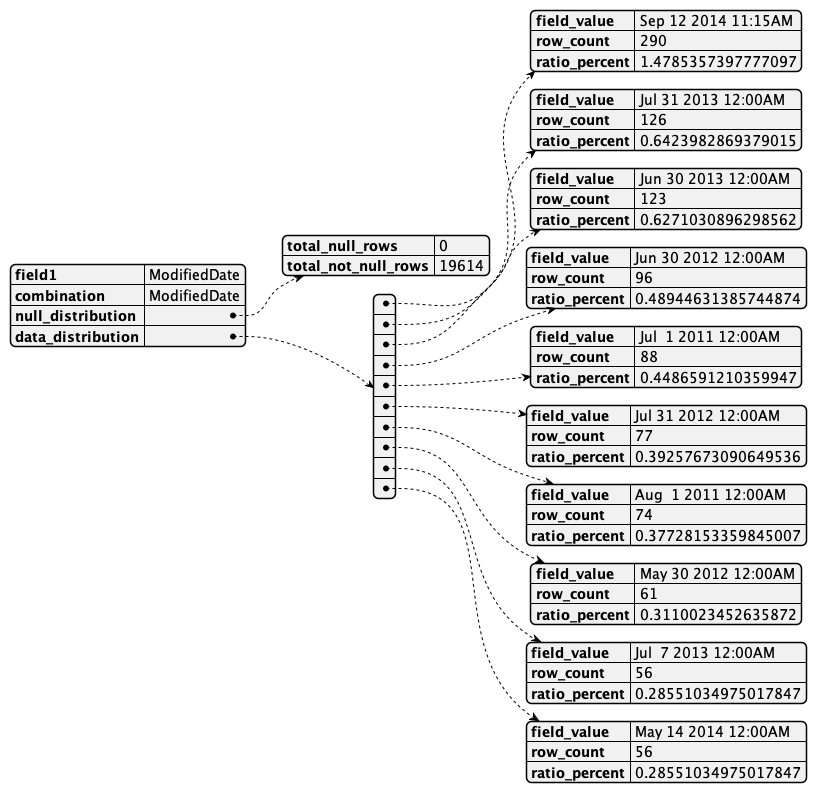

The diagram above was rendered by PlantUML. Its source (embedded in the PNG):
@startjson
{
    "field1": "ModifiedDate",
    "combination": "ModifiedDate",
    "null_distribution": {
        "total_null_rows": 0,
        "total_not_null_rows": 19614
    },
    "data_distribution": [
        {
            "field_value": "Sep 12 2014 11:15AM",
            "row_count": 290,
            "ratio_percent": 1.4785357397777097
        },
        {
            "field_value": "Jul 31 2013 12:00AM",
            "row_count": 126,
            "ratio_percent": 0.6423982869379015
        },
        {
            "field_value": "Jun 30 2013 12:00AM",
            "row_count": 123,
            "ratio_percent": 0.6271030896298562
        },
        {
            "field_value": "Jun 30 2012 12:00AM",
            "row_count": 96,
            "ratio_percent": 0.48944631385744874
        },
        {
            "field_value": "Jul  1 2011 12:00AM",
            "row_count": 88,
            "ratio_percent": 0.4486591210359947
        },
        {
            "field_value": "Jul 31 2012 12:00AM",
            "row_count": 77,
            "ratio_percent": 0.39257673090649536
        },
        {
            "field_value": "Aug  1 2011 12:00AM",
            "row_count": 74,
            "ratio_percent": 0.37728153359845007
        },
        {
            "field_value": "May 30 2012 12:00AM",
            "row_count": 61,
            "ratio_percent": 0.3110023452635872
        },
        {
            "field_value": "Jul  7 2013 12:00AM",
            "row_count": 56,
            "ratio_percent": 0.28551034975017847
        },
        {
            "field_value": "May 14 2014 12:00AM",
            "row_count": 56,
            "ratio_percent": 0.28551034975017847
        }
    ]
}
@endjson